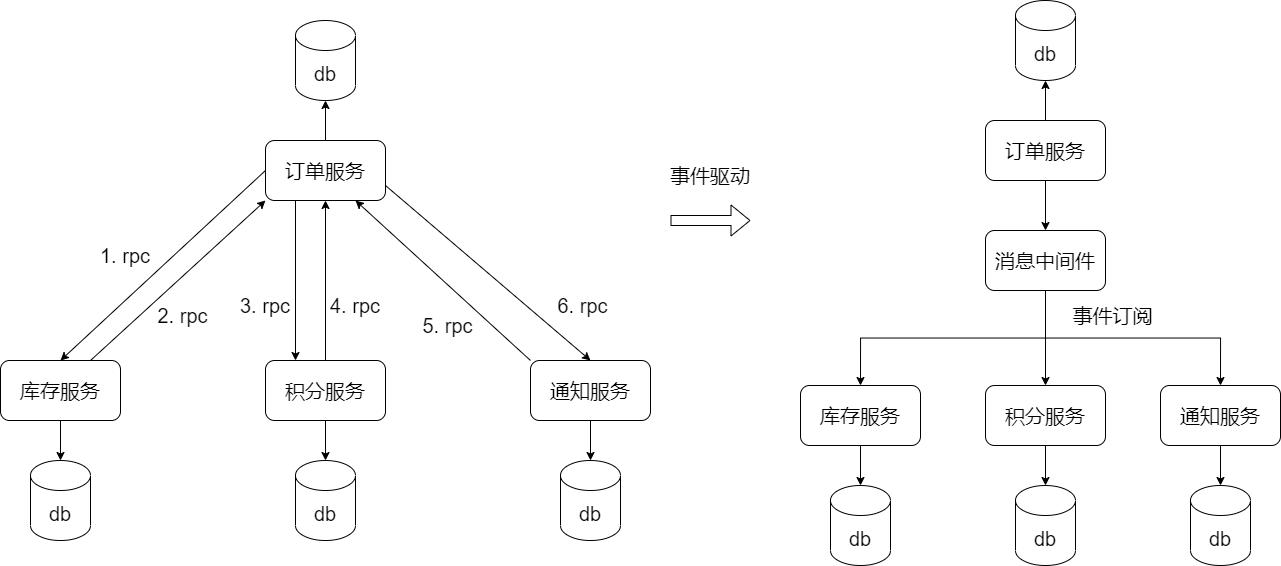

The diagram above was exported from draw.io. Its source (the exported page's mxGraphModel, read from the mxfile embedded in the PNG):
<mxGraphModel dx="2651" dy="1020" grid="1" gridSize="10" guides="1" tooltips="1" connect="1" arrows="1" fold="1" page="1" pageScale="1" pageWidth="827" pageHeight="1169" background="#ffffff" math="0" shadow="0">
  <root>
    <mxCell id="0" />
    <mxCell id="1" parent="0" />
    <mxCell id="XsgOuNFOuRb8mbP6YxNy-9" style="rounded=0;orthogonalLoop=1;jettySize=auto;html=1;exitX=0;exitY=0.5;exitDx=0;exitDy=0;entryX=0.5;entryY=0;entryDx=0;entryDy=0;fontSize=20;" edge="1" parent="1" source="XsgOuNFOuRb8mbP6YxNy-1" target="XsgOuNFOuRb8mbP6YxNy-3">
      <mxGeometry relative="1" as="geometry" />
    </mxCell>
    <mxCell id="XsgOuNFOuRb8mbP6YxNy-11" style="edgeStyle=none;rounded=0;orthogonalLoop=1;jettySize=auto;html=1;exitX=0.25;exitY=1;exitDx=0;exitDy=0;entryX=0.25;entryY=0;entryDx=0;entryDy=0;fontSize=20;" edge="1" parent="1" source="XsgOuNFOuRb8mbP6YxNy-1" target="XsgOuNFOuRb8mbP6YxNy-4">
      <mxGeometry relative="1" as="geometry" />
    </mxCell>
    <mxCell id="XsgOuNFOuRb8mbP6YxNy-13" style="edgeStyle=none;rounded=0;orthogonalLoop=1;jettySize=auto;html=1;exitX=1;exitY=0.75;exitDx=0;exitDy=0;entryX=0.5;entryY=0;entryDx=0;entryDy=0;fontSize=20;" edge="1" parent="1" source="XsgOuNFOuRb8mbP6YxNy-1" target="XsgOuNFOuRb8mbP6YxNy-5">
      <mxGeometry relative="1" as="geometry" />
    </mxCell>
    <mxCell id="XsgOuNFOuRb8mbP6YxNy-15" style="edgeStyle=none;rounded=0;orthogonalLoop=1;jettySize=auto;html=1;exitX=0.5;exitY=0;exitDx=0;exitDy=0;entryX=0.5;entryY=1;entryDx=0;entryDy=0;entryPerimeter=0;fontSize=20;" edge="1" parent="1" source="XsgOuNFOuRb8mbP6YxNy-1" target="XsgOuNFOuRb8mbP6YxNy-2">
      <mxGeometry relative="1" as="geometry" />
    </mxCell>
    <mxCell id="XsgOuNFOuRb8mbP6YxNy-1" value="订单服务" style="rounded=1;whiteSpace=wrap;html=1;fontSize=20;" vertex="1" parent="1">
      <mxGeometry x="105" y="340" width="120" height="60" as="geometry" />
    </mxCell>
    <mxCell id="XsgOuNFOuRb8mbP6YxNy-2" value="db" style="shape=cylinder3;whiteSpace=wrap;html=1;boundedLbl=1;backgroundOutline=1;size=15;fontSize=20;" vertex="1" parent="1">
      <mxGeometry x="135" y="220" width="60" height="80" as="geometry" />
    </mxCell>
    <mxCell id="XsgOuNFOuRb8mbP6YxNy-10" style="edgeStyle=none;rounded=0;orthogonalLoop=1;jettySize=auto;html=1;exitX=0.75;exitY=0;exitDx=0;exitDy=0;entryX=0;entryY=1;entryDx=0;entryDy=0;fontSize=20;" edge="1" parent="1" source="XsgOuNFOuRb8mbP6YxNy-3" target="XsgOuNFOuRb8mbP6YxNy-1">
      <mxGeometry relative="1" as="geometry" />
    </mxCell>
    <mxCell id="XsgOuNFOuRb8mbP6YxNy-16" style="edgeStyle=none;rounded=0;orthogonalLoop=1;jettySize=auto;html=1;exitX=0.5;exitY=1;exitDx=0;exitDy=0;fontSize=20;" edge="1" parent="1" source="XsgOuNFOuRb8mbP6YxNy-3" target="XsgOuNFOuRb8mbP6YxNy-6">
      <mxGeometry relative="1" as="geometry" />
    </mxCell>
    <mxCell id="XsgOuNFOuRb8mbP6YxNy-3" value="库存服务" style="rounded=1;whiteSpace=wrap;html=1;fontSize=20;" vertex="1" parent="1">
      <mxGeometry x="-160" y="560" width="120" height="60" as="geometry" />
    </mxCell>
    <mxCell id="XsgOuNFOuRb8mbP6YxNy-12" style="edgeStyle=none;rounded=0;orthogonalLoop=1;jettySize=auto;html=1;exitX=0.5;exitY=0;exitDx=0;exitDy=0;entryX=0.5;entryY=1;entryDx=0;entryDy=0;fontSize=20;" edge="1" parent="1" source="XsgOuNFOuRb8mbP6YxNy-4" target="XsgOuNFOuRb8mbP6YxNy-1">
      <mxGeometry relative="1" as="geometry" />
    </mxCell>
    <mxCell id="XsgOuNFOuRb8mbP6YxNy-17" style="edgeStyle=none;rounded=0;orthogonalLoop=1;jettySize=auto;html=1;exitX=0.5;exitY=1;exitDx=0;exitDy=0;fontSize=20;" edge="1" parent="1" source="XsgOuNFOuRb8mbP6YxNy-4" target="XsgOuNFOuRb8mbP6YxNy-7">
      <mxGeometry relative="1" as="geometry" />
    </mxCell>
    <mxCell id="XsgOuNFOuRb8mbP6YxNy-4" value="积分服务" style="rounded=1;whiteSpace=wrap;html=1;fontSize=20;" vertex="1" parent="1">
      <mxGeometry x="105" y="560" width="120" height="60" as="geometry" />
    </mxCell>
    <mxCell id="XsgOuNFOuRb8mbP6YxNy-14" style="edgeStyle=none;rounded=0;orthogonalLoop=1;jettySize=auto;html=1;exitX=0;exitY=0;exitDx=0;exitDy=0;entryX=0.75;entryY=1;entryDx=0;entryDy=0;fontSize=20;" edge="1" parent="1" source="XsgOuNFOuRb8mbP6YxNy-5" target="XsgOuNFOuRb8mbP6YxNy-1">
      <mxGeometry relative="1" as="geometry" />
    </mxCell>
    <mxCell id="XsgOuNFOuRb8mbP6YxNy-18" style="edgeStyle=none;rounded=0;orthogonalLoop=1;jettySize=auto;html=1;exitX=0.5;exitY=1;exitDx=0;exitDy=0;entryX=0.5;entryY=0;entryDx=0;entryDy=0;entryPerimeter=0;fontSize=20;" edge="1" parent="1" source="XsgOuNFOuRb8mbP6YxNy-5" target="XsgOuNFOuRb8mbP6YxNy-8">
      <mxGeometry relative="1" as="geometry" />
    </mxCell>
    <mxCell id="XsgOuNFOuRb8mbP6YxNy-5" value="通知服务" style="rounded=1;whiteSpace=wrap;html=1;fontSize=20;" vertex="1" parent="1">
      <mxGeometry x="370" y="560" width="120" height="60" as="geometry" />
    </mxCell>
    <mxCell id="XsgOuNFOuRb8mbP6YxNy-6" value="db" style="shape=cylinder3;whiteSpace=wrap;html=1;boundedLbl=1;backgroundOutline=1;size=15;fontSize=20;" vertex="1" parent="1">
      <mxGeometry x="-130" y="660" width="60" height="80" as="geometry" />
    </mxCell>
    <mxCell id="XsgOuNFOuRb8mbP6YxNy-7" value="db" style="shape=cylinder3;whiteSpace=wrap;html=1;boundedLbl=1;backgroundOutline=1;size=15;fontSize=20;" vertex="1" parent="1">
      <mxGeometry x="135" y="660" width="60" height="80" as="geometry" />
    </mxCell>
    <mxCell id="XsgOuNFOuRb8mbP6YxNy-8" value="db" style="shape=cylinder3;whiteSpace=wrap;html=1;boundedLbl=1;backgroundOutline=1;size=15;fontSize=20;" vertex="1" parent="1">
      <mxGeometry x="400" y="660" width="60" height="80" as="geometry" />
    </mxCell>
    <mxCell id="XsgOuNFOuRb8mbP6YxNy-19" value="1. rpc" style="text;html=1;strokeColor=none;fillColor=none;align=center;verticalAlign=middle;whiteSpace=wrap;rounded=0;fontSize=20;" vertex="1" parent="1">
      <mxGeometry x="-65" y="440" width="60" height="30" as="geometry" />
    </mxCell>
    <mxCell id="XsgOuNFOuRb8mbP6YxNy-20" value="2. rpc" style="text;html=1;strokeColor=none;fillColor=none;align=center;verticalAlign=middle;whiteSpace=wrap;rounded=0;fontSize=20;" vertex="1" parent="1">
      <mxGeometry x="-15" y="500" width="75" height="30" as="geometry" />
    </mxCell>
    <mxCell id="XsgOuNFOuRb8mbP6YxNy-21" value="3. rpc" style="text;html=1;strokeColor=none;fillColor=none;align=center;verticalAlign=middle;whiteSpace=wrap;rounded=0;fontSize=20;" vertex="1" parent="1">
      <mxGeometry x="75" y="490" width="60" height="30" as="geometry" />
    </mxCell>
    <mxCell id="XsgOuNFOuRb8mbP6YxNy-22" value="4. rpc" style="text;html=1;strokeColor=none;fillColor=none;align=center;verticalAlign=middle;whiteSpace=wrap;rounded=0;fontSize=20;" vertex="1" parent="1">
      <mxGeometry x="165" y="490" width="60" height="30" as="geometry" />
    </mxCell>
    <mxCell id="XsgOuNFOuRb8mbP6YxNy-23" value="5. rpc" style="text;html=1;strokeColor=none;fillColor=none;align=center;verticalAlign=middle;whiteSpace=wrap;rounded=0;fontSize=20;" vertex="1" parent="1">
      <mxGeometry x="250" y="510" width="75" height="30" as="geometry" />
    </mxCell>
    <mxCell id="XsgOuNFOuRb8mbP6YxNy-24" value="6. rpc" style="text;html=1;strokeColor=none;fillColor=none;align=center;verticalAlign=middle;whiteSpace=wrap;rounded=0;fontSize=20;" vertex="1" parent="1">
      <mxGeometry x="385" y="490" width="75" height="30" as="geometry" />
    </mxCell>
    <mxCell id="XsgOuNFOuRb8mbP6YxNy-27" style="edgeStyle=none;rounded=0;orthogonalLoop=1;jettySize=auto;html=1;exitX=0.5;exitY=1;exitDx=0;exitDy=0;fontSize=20;" edge="1" parent="1" source="XsgOuNFOuRb8mbP6YxNy-25" target="XsgOuNFOuRb8mbP6YxNy-26">
      <mxGeometry relative="1" as="geometry" />
    </mxCell>
    <mxCell id="XsgOuNFOuRb8mbP6YxNy-41" style="edgeStyle=orthogonalEdgeStyle;rounded=0;orthogonalLoop=1;jettySize=auto;html=1;exitX=0.5;exitY=0;exitDx=0;exitDy=0;entryX=0.5;entryY=1;entryDx=0;entryDy=0;entryPerimeter=0;fontSize=20;" edge="1" parent="1" source="XsgOuNFOuRb8mbP6YxNy-25" target="XsgOuNFOuRb8mbP6YxNy-40">
      <mxGeometry relative="1" as="geometry" />
    </mxCell>
    <mxCell id="XsgOuNFOuRb8mbP6YxNy-25" value="订单服务" style="rounded=1;whiteSpace=wrap;html=1;fontSize=20;" vertex="1" parent="1">
      <mxGeometry x="825" y="320" width="120" height="60" as="geometry" />
    </mxCell>
    <mxCell id="XsgOuNFOuRb8mbP6YxNy-37" style="edgeStyle=none;rounded=0;orthogonalLoop=1;jettySize=auto;html=1;exitX=0.5;exitY=1;exitDx=0;exitDy=0;entryX=0.5;entryY=0;entryDx=0;entryDy=0;fontSize=20;" edge="1" parent="1" source="XsgOuNFOuRb8mbP6YxNy-26" target="XsgOuNFOuRb8mbP6YxNy-31">
      <mxGeometry relative="1" as="geometry" />
    </mxCell>
    <mxCell id="XsgOuNFOuRb8mbP6YxNy-38" style="edgeStyle=orthogonalEdgeStyle;rounded=0;orthogonalLoop=1;jettySize=auto;html=1;exitX=0.5;exitY=1;exitDx=0;exitDy=0;entryX=0.5;entryY=0;entryDx=0;entryDy=0;fontSize=20;" edge="1" parent="1" source="XsgOuNFOuRb8mbP6YxNy-26" target="XsgOuNFOuRb8mbP6YxNy-29">
      <mxGeometry relative="1" as="geometry" />
    </mxCell>
    <mxCell id="XsgOuNFOuRb8mbP6YxNy-39" style="edgeStyle=orthogonalEdgeStyle;rounded=0;orthogonalLoop=1;jettySize=auto;html=1;exitX=0.5;exitY=1;exitDx=0;exitDy=0;entryX=0.5;entryY=0;entryDx=0;entryDy=0;fontSize=20;" edge="1" parent="1" source="XsgOuNFOuRb8mbP6YxNy-26" target="XsgOuNFOuRb8mbP6YxNy-33">
      <mxGeometry relative="1" as="geometry" />
    </mxCell>
    <mxCell id="XsgOuNFOuRb8mbP6YxNy-26" value="消息中间件" style="rounded=1;whiteSpace=wrap;html=1;fontSize=20;" vertex="1" parent="1">
      <mxGeometry x="825" y="430" width="120" height="60" as="geometry" />
    </mxCell>
    <mxCell id="XsgOuNFOuRb8mbP6YxNy-28" style="edgeStyle=none;rounded=0;orthogonalLoop=1;jettySize=auto;html=1;exitX=0.5;exitY=1;exitDx=0;exitDy=0;fontSize=20;" edge="1" parent="1" source="XsgOuNFOuRb8mbP6YxNy-29" target="XsgOuNFOuRb8mbP6YxNy-34">
      <mxGeometry relative="1" as="geometry" />
    </mxCell>
    <mxCell id="XsgOuNFOuRb8mbP6YxNy-29" value="库存服务" style="rounded=1;whiteSpace=wrap;html=1;fontSize=20;" vertex="1" parent="1">
      <mxGeometry x="640" y="585" width="120" height="60" as="geometry" />
    </mxCell>
    <mxCell id="XsgOuNFOuRb8mbP6YxNy-30" style="edgeStyle=none;rounded=0;orthogonalLoop=1;jettySize=auto;html=1;exitX=0.5;exitY=1;exitDx=0;exitDy=0;fontSize=20;" edge="1" parent="1" source="XsgOuNFOuRb8mbP6YxNy-31" target="XsgOuNFOuRb8mbP6YxNy-35">
      <mxGeometry relative="1" as="geometry" />
    </mxCell>
    <mxCell id="XsgOuNFOuRb8mbP6YxNy-31" value="积分服务" style="rounded=1;whiteSpace=wrap;html=1;fontSize=20;" vertex="1" parent="1">
      <mxGeometry x="825" y="585" width="120" height="60" as="geometry" />
    </mxCell>
    <mxCell id="XsgOuNFOuRb8mbP6YxNy-32" style="edgeStyle=none;rounded=0;orthogonalLoop=1;jettySize=auto;html=1;exitX=0.5;exitY=1;exitDx=0;exitDy=0;entryX=0.5;entryY=0;entryDx=0;entryDy=0;entryPerimeter=0;fontSize=20;" edge="1" parent="1" source="XsgOuNFOuRb8mbP6YxNy-33" target="XsgOuNFOuRb8mbP6YxNy-36">
      <mxGeometry relative="1" as="geometry" />
    </mxCell>
    <mxCell id="XsgOuNFOuRb8mbP6YxNy-33" value="通知服务" style="rounded=1;whiteSpace=wrap;html=1;fontSize=20;" vertex="1" parent="1">
      <mxGeometry x="1000" y="585" width="120" height="60" as="geometry" />
    </mxCell>
    <mxCell id="XsgOuNFOuRb8mbP6YxNy-34" value="db" style="shape=cylinder3;whiteSpace=wrap;html=1;boundedLbl=1;backgroundOutline=1;size=15;fontSize=20;" vertex="1" parent="1">
      <mxGeometry x="670" y="685" width="60" height="80" as="geometry" />
    </mxCell>
    <mxCell id="XsgOuNFOuRb8mbP6YxNy-35" value="db" style="shape=cylinder3;whiteSpace=wrap;html=1;boundedLbl=1;backgroundOutline=1;size=15;fontSize=20;" vertex="1" parent="1">
      <mxGeometry x="855" y="685" width="60" height="80" as="geometry" />
    </mxCell>
    <mxCell id="XsgOuNFOuRb8mbP6YxNy-36" value="db" style="shape=cylinder3;whiteSpace=wrap;html=1;boundedLbl=1;backgroundOutline=1;size=15;fontSize=20;" vertex="1" parent="1">
      <mxGeometry x="1030" y="685" width="60" height="80" as="geometry" />
    </mxCell>
    <mxCell id="XsgOuNFOuRb8mbP6YxNy-40" value="db" style="shape=cylinder3;whiteSpace=wrap;html=1;boundedLbl=1;backgroundOutline=1;size=15;fontSize=20;" vertex="1" parent="1">
      <mxGeometry x="855" y="200" width="60" height="80" as="geometry" />
    </mxCell>
    <mxCell id="XsgOuNFOuRb8mbP6YxNy-42" value="事件订阅" style="text;html=1;strokeColor=none;fillColor=none;align=center;verticalAlign=middle;whiteSpace=wrap;rounded=0;fontSize=20;" vertex="1" parent="1">
      <mxGeometry x="895" y="500" width="115" height="30" as="geometry" />
    </mxCell>
    <mxCell id="XsgOuNFOuRb8mbP6YxNy-43" value="" style="shape=flexArrow;endArrow=classic;html=1;rounded=0;fontSize=20;" edge="1" parent="1">
      <mxGeometry width="50" height="50" relative="1" as="geometry">
        <mxPoint x="510" y="420" as="sourcePoint" />
        <mxPoint x="590" y="420" as="targetPoint" />
      </mxGeometry>
    </mxCell>
    <mxCell id="XsgOuNFOuRb8mbP6YxNy-44" value="事件驱动" style="text;html=1;strokeColor=none;fillColor=none;align=center;verticalAlign=middle;whiteSpace=wrap;rounded=0;fontSize=20;" vertex="1" parent="1">
      <mxGeometry x="470" y="360" width="160" height="30" as="geometry" />
    </mxCell>
  </root>
</mxGraphModel>